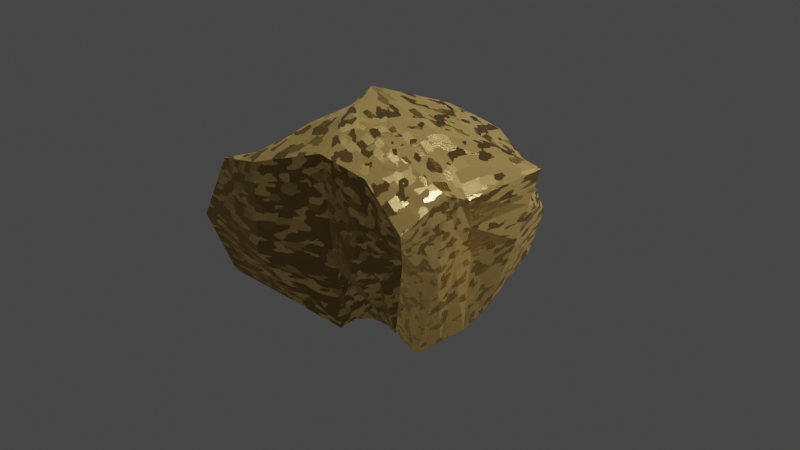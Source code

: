 # Source: Gold.blend  (saved by Blender 4.1.24; exported with 4.5.12 LTS)
import bpy
from mathutils import Matrix  # noqa: F401  (used for matrix-valued properties, if any)

bpy.ops.wm.read_factory_settings(use_empty=True)
scene = bpy.context.scene
scene.name = 'Scene'

# ---- collections
col_collection = bpy.data.collections.new('Collection'); scene.collection.children.link(col_collection)

# ---- materials (node trees are filled in below, after node groups)
mat_material = bpy.data.materials.new('Material')
mat_material.alpha_threshold = 0.0
mat_material.use_transparent_shadow = False
mat_material.roughness = 0.5
mat_material.line_color = (0.0, 0.0, 0.0, 1.0)

# ---- material node trees
mat_material.use_nodes = True; mat_material.node_tree.nodes.clear()
_N = mat_material.node_tree.nodes; _L = mat_material.node_tree.links
n0 = _N.new('ShaderNodeOutputMaterial'); n0.name = 'Material Output'; n0.location = (533, 300)
n1 = _N.new('ShaderNodeTexCoord'); n1.name = 'Texture Coordinate'; n1.location = (-875, 60)
n2 = _N.new('ShaderNodeMapping'); n2.name = 'Mapping'; n2.location = (-658, 60)
n2.inputs[2].default_value = (-0.267, 0.4625, -0.1763)
n2.inputs[3].default_value = (-1.3, 1.1, 1.0)
n3 = _N.new('ShaderNodeValToRGB'); n3.name = 'Color Ramp.003'; n3.location = (-289, 497)
while len(n3.color_ramp.elements) > 1: n3.color_ramp.elements.remove(n3.color_ramp.elements[-1])
n3.color_ramp.elements[0].position = 0.1018; n3.color_ramp.elements[0].color = (0.0, 0.0, 0.0, 1.0)
_e = n3.color_ramp.elements.new(0.4355); _e.color = (1.0, 1.0, 1.0, 1.0)
n3.inputs[0].default_value = 0.6745
n4 = _N.new('ShaderNodeBsdfPrincipled'); n4.name = 'Principled BSDF'; n4.location = (243, 300)
n4.distribution = 'GGX'
n4.subsurface_method = 'RANDOM_WALK_SKIN'
n4.inputs[0].default_value = (0.9822, 0.6724, 0.2346, 1.0)
n4.inputs[3].default_value = 1.45
n4.inputs[27].default_value = (0.0, 0.0, 0.0, 1.0)
n4.inputs[28].default_value = 1.0
n5 = _N.new('ShaderNodeBump'); n5.name = 'Bump'; n5.location = (216, -365)
n5.inputs[0].default_value = 0.26
n5.inputs[1].default_value = 2.9
n5.inputs[2].default_value = 1.0
n6 = _N.new('ShaderNodeTexCoord'); n6.name = 'Texture Coordinate.001'; n6.location = (-1426, -502)
n7 = _N.new('ShaderNodeValToRGB'); n7.name = 'Color Ramp.001'; n7.location = (-183, -173)
while len(n7.color_ramp.elements) > 1: n7.color_ramp.elements.remove(n7.color_ramp.elements[-1])
n7.color_ramp.elements[0].position = 0.2349; n7.color_ramp.elements[0].color = (0.0, 0.0, 0.0, 1.0)
_e = n7.color_ramp.elements.new(0.46); _e.color = (1.0, 1.0, 1.0, 1.0)
n8 = _N.new('ShaderNodeTexVoronoi'); n8.name = 'Voronoi Texture.001'; n8.location = (-481, -154)
n8.distance = 'CHEBYCHEV'
n8.inputs[2].default_value = 77.6
n8.inputs[4].default_value = 0.68
n8.inputs[5].default_value = 2.1
n8.inputs[8].default_value = 0.8514
n9 = _N.new('ShaderNodeValToRGB'); n9.name = 'ColorRamp'; n9.location = (-377, -468)
while len(n9.color_ramp.elements) > 1: n9.color_ramp.elements.remove(n9.color_ramp.elements[-1])
n9.color_ramp.elements[0].position = 0.3964; n9.color_ramp.elements[0].color = (0.0, 0.0, 0.0, 1.0)
_e = n9.color_ramp.elements.new(0.9927); _e.color = (1.0, 1.0, 1.0, 1.0)
n10 = _N.new('ShaderNodeMapping'); n10.name = 'Mapping.001'; n10.location = (-1048, -336)
n10.inputs[3].default_value = (100.0, 1.0, 1.0)
n11 = _N.new('ShaderNodeTexNoise'); n11.name = 'Noise Texture'; n11.location = (-698, -612)
n11.inputs[2].default_value = 148.7
n11.inputs[3].default_value = 5.1
n11.inputs[4].default_value = 0.475
_L.new(n4.outputs[0], n0.inputs[0])
_L.new(n1.outputs[2], n2.inputs[0])
_L.new(n8.outputs[1], n7.inputs[0])
_L.new(n7.outputs[0], n4.inputs[2])
_L.new(n3.outputs[0], n4.inputs[1])
_L.new(n5.outputs[0], n4.inputs[5])
_L.new(n9.outputs[0], n5.inputs[3])
_L.new(n10.outputs[0], n11.inputs[0])
_L.new(n6.outputs[2], n10.inputs[0])
_L.new(n2.outputs[0], n8.inputs[0])
_L.new(n11.outputs[0], n9.inputs[0])
n0.is_active_output = True

# ---- world
world_world = bpy.data.worlds.new('World'); scene.world = world_world
world_world.use_nodes = True; world_world.node_tree.nodes.clear()
_N = world_world.node_tree.nodes; _L = world_world.node_tree.links
n0 = _N.new('ShaderNodeOutputWorld'); n0.name = 'World Output'; n0.location = (300, 300)
n1 = _N.new('ShaderNodeBackground'); n1.name = 'Background'; n1.location = (10, 300)
n1.inputs[0].default_value = (0.05088, 0.05088, 0.05088, 1.0)
_L.new(n1.outputs[0], n0.inputs[0])
n0.is_active_output = True
world_world.color = (0.05088, 0.05088, 0.05088)
world_world.use_sun_shadow = False
world_world.sun_shadow_jitter_overblur = 0.0

# ---- cameras
cam_camera = bpy.data.cameras.new('Camera')
cam_camera.clip_end = 100.0
cam_camera.ortho_scale = 7.314

# ---- lights
light_light = bpy.data.lights.new('Light', 'POINT')
light_light.transmission_factor = 0.0
light_light.energy = 1000.0
light_light.shadow_soft_size = 0.1
light_light.shadow_maximum_resolution = 0.006
light_light.use_absolute_resolution = True

# ---- meshes
me_cube = bpy.data.meshes.new('Cube')
me_cube.from_pydata([(0.8636, 0.8799, 0.6607), (1.01, 0.8426, -0.3111), (1.06, -0.982, 0.5332), (0.9058, -0.8971, -0.565), (-0.739, 0.9531, -0.6561), (-1.26, -1.198, 0.6327), (-1.249, -1.172, -0.6383), (1.002, 1.066, 0.09663), (-1.736, -1.164, -0.1652), (1.001, -0.9029, 0.1936), (-1.18, 0.02542, -0.8477), (1.165, -0.2223, 0.6737), (-1.557, 0.3072, 0.4934), (0.9965, -0.07341, -0.8386), (1.0, 0.0, 0.0), (-1.596, 0.1593, -0.1359), (0.1472, 1.184, -0.4795), (0.0, -1.0, 1.0), (0.1555, -0.9393, -0.8235), (-0.08618, 1.226, 0.7592), (-0.01031, 1.101, 0.2807), (0.06459, -0.9062, -0.1852), (-0.03386, -0.1229, -0.7364), (-0.4564, 0.05665, 1.287), (-0.3476, 0.9863, -0.6381), (-0.6914, -1.265, 0.7801), (-0.7613, -1.217, -0.2355), (-0.5339, -0.1229, -0.7364), (-0.4305, -1.139, -0.6418), (-0.4895, 1.207, 0.8062), (-0.5052, 1.05, 0.1404), (-0.6123, 0.1629, 1.073), (0.5155, -0.8256, -0.487), (0.3711, 1.055, 0.7992), (0.4948, 1.05, 0.1404), (0.4552, 0.06881, 1.051), (0.5308, 0.8896, -0.6179), (0.5437, -0.9348, 0.9015), (0.4859, -1.068, -0.04014), (0.4831, -0.06144, -0.8682), (1.07, 0.2046, -0.6359), (-0.8885, 0.4075, -0.6968), (1.165, 0.7776, 0.6894), (1.188, 0.4311, 0.05127), (-0.04777, 0.5909, 1.112), (7.833e-05, 0.4247, -0.6863), (-0.442, 0.4239, -0.6879), (-0.6508, 0.62, 1.037), (0.5197, 0.5057, 0.9395), (0.5066, 0.4074, -0.7448), (-1.389, -0.7328, -0.8159), (1.116, -0.4814, 0.7886), (1.075, -0.5182, -0.06391), (-1.493, -0.7761, 0.3648), (0.9142, -0.627, -0.9094), (-1.987, -0.4967, -0.09477), (-0.01693, -0.5614, -0.8682), (-0.139, -0.4763, 1.225), (-0.6586, -0.6308, -0.7153), (-0.5813, -0.6332, 1.046), (0.4771, -0.5247, 1.038), (0.4334, -0.5291, -0.8588), (-2.363, -0.8828, -0.9795), (-0.9553, 0.9648, 0.4733), (-1.046, 0.995, 0.4816), (-0.9308, 0.9963, -0.0905), (-1.023, 0.9166, 0.07392), (-1.102, 0.6331, 0.7187), (-1.356, 0.599, 0.6562), (-1.073, 0.4964, -0.0654), (-1.111, 0.3004, -0.3311), (0.714, -0.8619, -0.5266), (0.6216, 0.9662, 0.7288), (0.753, 1.058, 0.1181), (0.8162, -0.07925, 0.8589), (0.7748, 0.8657, -0.4619), (0.8064, -0.9588, 0.7142), (0.7477, -0.9839, 0.07876), (0.7442, -0.06753, -0.8532), (0.8481, 0.644, 0.8123), (0.7933, 0.3043, -0.6894), (0.8018, -0.5027, 0.911), (0.6779, -0.5789, -0.8845), (-1.525, -0.2345, 0.4291), (0.9553, -0.3502, -0.874), (-1.791, -0.1687, -0.1153), (-1.285, -0.3537, -0.8318), (1.14, -0.3518, 0.7312), (1.038, -0.2591, -0.03195), (-0.0254, -0.3422, -0.8023), (-0.2977, -0.2098, 1.256), (-0.5962, -0.3768, -0.7258), (-0.5968, -0.2352, 1.06), (0.4662, -0.228, 1.044), (0.4582, -0.2953, -0.8635), (0.711, -0.3232, -0.8688), (0.809, -0.291, 0.8849), (-0.5433, 0.9697, -0.6471), (-0.9759, -1.232, 0.7064), (-1.249, -1.19, -0.2004), (-0.8569, -0.04874, -0.7921), (-0.8398, -1.156, -0.64), (-1.085, 0.235, 0.7834), (-0.6653, 0.4157, -0.6924), (-1.024, -0.6818, -0.7656), (-1.037, -0.7047, 0.7053), (-0.7224, 1.086, 0.6397), (-1.004, 0.6095, 0.8466), (-0.718, 1.023, 0.02492), (-1.061, -0.2348, 0.7444), (-0.9404, -0.3653, -0.7788), (-1.498, -1.181, 0.2337), (0.933, 0.9728, 0.3787), (1.03, -0.9425, 0.3634), (1.083, -0.1112, 0.3368), (-1.577, 0.2332, 0.1788), (-0.04824, 1.163, 0.52), (0.03229, -0.9531, 0.4074), (-0.4973, 1.129, 0.4733), (-0.7264, -1.241, 0.2723), (0.5148, -1.001, 0.4307), (0.433, 1.053, 0.4698), (1.177, 0.6044, 0.3703), (-1.74, -0.6364, 0.135), (1.095, -0.4998, 0.3624), (-0.943, 0.9805, 0.1914), (-1.034, 0.9558, 0.2778), (-1.087, 0.5647, 0.3266), (-1.234, 0.4497, 0.1625), (0.7771, -0.9713, 0.3965), (0.6873, 1.012, 0.4235), (1.089, -0.3055, 0.3496), (-1.658, -0.2016, 0.1569), (-0.7202, 1.055, 0.3323), (-1.112, -1.211, 0.253), (-0.1397, -1.04, -0.732), (-0.2893, 1.216, 0.7829), (-0.2596, 1.075, 0.21), (-0.5349, 0.1102, 1.179), (-0.102, 1.085, -0.5594), (-0.3483, -1.133, 0.8892), (-0.3515, -1.063, -0.2105), (-0.2858, -0.1229, -0.7364), (-0.3516, 0.6056, 1.074), (-0.2227, 0.4243, -0.6871), (-0.3618, -0.5554, 1.135), (-0.3402, -0.5964, -0.7911), (-0.313, -0.3596, -0.7638), (-0.4484, -0.2226, 1.157), (-0.3499, -1.098, 0.3393), (-0.2745, 1.146, 0.4964), (-1.319, -0.9525, -0.7271), (1.088, -0.7317, 0.6609), (1.038, -0.7106, 0.06487), (0.06928, -0.7504, -0.8459), (-0.0695, -0.7382, 1.113), (-0.5445, -0.885, -0.6785), (-0.6364, -0.949, 0.9129), (0.5104, -0.7297, 0.9696), (0.4744, -0.6773, -0.6729), (-1.377, -0.9872, 0.4988), (0.91, -0.762, -0.7372), (-1.861, -0.8302, -0.13), (0.8041, -0.7307, 0.8126), (0.6959, -0.7204, -0.7056), (-0.9319, -0.9188, -0.7028), (-1.007, -0.9681, 0.7058), (-1.619, -0.9087, 0.1844), (1.063, -0.7211, 0.3629), (-0.3551, -0.8444, 1.012), (-0.2399, -0.8182, -0.7616)], [(6, 62)], [(166, 160, 5, 98), (134, 98, 5, 111), (133, 106, 29, 118), (164, 161, 3, 71), (168, 152, 2, 113), (130, 72, 0, 112), (75, 73, 7, 1), (161, 153, 9, 3), (115, 12, 68, 128), (101, 99, 8, 6), (86, 85, 15, 10), (40, 43, 14, 13), (122, 42, 11, 114), (80, 40, 13, 78), (132, 83, 12, 115), (10, 15, 70, 41), (48, 44, 23, 35), (144, 45, 22, 142), (32, 38, 21, 18), (139, 137, 20, 16), (150, 136, 19, 116), (170, 154, 18, 135), (120, 37, 17, 117), (158, 155, 17, 37), (165, 156, 28, 101), (97, 108, 30, 24), (41, 70, 65, 4), (103, 46, 27, 100), (143, 47, 31, 138), (135, 141, 26, 28), (149, 140, 25, 119), (169, 157, 25, 140), (163, 158, 37, 76), (129, 76, 37, 120), (71, 77, 38, 32), (79, 48, 35, 74), (45, 49, 39, 22), (16, 20, 34, 36), (116, 19, 33, 121), (154, 159, 32, 18), (16, 36, 49, 45), (72, 33, 48, 79), (136, 29, 47, 143), (97, 24, 46, 103), (139, 16, 45, 144), (33, 19, 44, 48), (127, 67, 64, 126), (75, 1, 40, 80), (112, 0, 42, 122), (1, 7, 43, 40), (107, 68, 12, 102), (89, 94, 61, 56), (96, 93, 60, 81), (148, 92, 59, 145), (110, 91, 58, 104), (93, 90, 57, 60), (147, 89, 56, 146), (167, 160, 53, 123), (151, 162, 55, 50), (84, 88, 52, 54), (131, 87, 51, 124), (95, 84, 54, 82), (109, 83, 53, 105), (68, 63, 64, 67), (125, 65, 66, 126), (69, 66, 65, 70), (127, 69, 70, 128), (106, 63, 68, 107), (94, 95, 82, 61), (87, 96, 81, 51), (36, 75, 80, 49), (0, 72, 79, 42), (42, 79, 74, 11), (3, 9, 77, 71), (113, 2, 76, 129), (152, 163, 76, 2), (49, 80, 78, 39), (36, 34, 73, 75), (121, 33, 72, 130), (159, 164, 71, 32), (11, 74, 96, 87), (39, 78, 95, 94), (102, 12, 83, 109), (78, 13, 84, 95), (114, 11, 87, 131), (13, 14, 88, 84), (142, 22, 89, 147), (35, 23, 90, 93), (100, 27, 91, 110), (138, 31, 92, 148), (74, 35, 93, 96), (22, 39, 94, 89), (123, 53, 83, 132), (50, 55, 85, 86), (10, 100, 110, 86), (31, 102, 109, 92), (29, 106, 107, 47), (92, 109, 105, 59), (86, 110, 104, 50), (47, 107, 102, 31), (4, 97, 103, 41), (41, 103, 100, 10), (4, 65, 108, 97), (151, 165, 101, 6), (28, 26, 99, 101), (125, 63, 106, 133), (119, 25, 98, 134), (157, 166, 98, 25), (26, 119, 134, 99), (65, 125, 133, 108), (55, 123, 132, 85), (14, 114, 131, 88), (34, 121, 130, 73), (9, 113, 129, 77), (67, 127, 128, 68), (63, 125, 126, 64), (88, 131, 124, 52), (162, 167, 123, 55), (7, 112, 122, 43), (69, 127, 126, 66), (20, 116, 121, 34), (77, 129, 120, 38), (141, 149, 119, 26), (38, 120, 117, 21), (137, 150, 116, 20), (85, 132, 115, 15), (43, 122, 114, 14), (15, 115, 128, 70), (73, 130, 112, 7), (153, 168, 113, 9), (108, 133, 118, 30), (99, 134, 111, 8), (30, 118, 150, 137), (21, 117, 149, 141), (23, 138, 148, 90), (27, 142, 147, 91), (91, 147, 146, 58), (90, 148, 145, 57), (24, 139, 144, 46), (19, 136, 143, 44), (155, 169, 140, 17), (117, 17, 140, 149), (18, 21, 141, 135), (44, 143, 138, 23), (156, 170, 135, 28), (118, 29, 136, 150), (24, 30, 137, 139), (46, 144, 142, 27), (58, 146, 170, 156), (57, 145, 169, 155), (52, 124, 168, 153), (8, 111, 167, 162), (59, 105, 166, 157), (50, 104, 165, 151), (61, 82, 164, 159), (51, 81, 163, 152), (6, 8, 162, 151), (111, 5, 160, 167), (56, 61, 159, 154), (81, 60, 158, 163), (145, 59, 157, 169), (104, 58, 156, 165), (60, 57, 155, 158), (146, 56, 154, 170), (54, 52, 153, 161), (124, 51, 152, 168), (82, 54, 161, 164), (105, 53, 160, 166)])
_uv = me_cube.uv_layers.new(name='UVMap')
_uv.uv.foreach_set('vector', [0.8431, 0.7248, 0.8802, 0.7252, 0.875, 0.75, 0.8437, 0.75, 0.5625, 0.9687, 0.625, 0.9687, 0.625, 1.0, 0.5625, 1.0, 0.5573, 0.2853, 0.625, 0.2863, 0.625, 0.3125, 0.5625, 0.3125, 0.3443, 0.7188, 0.375, 0.7188, 0.375, 0.75, 0.3443, 0.75, 0.5625, 0.7188, 0.625, 0.7188, 0.625, 0.75, 0.5625, 0.75, 0.5625, 0.4693, 0.625, 0.4693, 0.625, 0.5, 0.5625, 0.5, 0.375, 0.4693, 0.5, 0.4693, 0.5, 0.5, 0.375, 0.5, 0.375, 0.7188, 0.5, 0.7187, 0.5, 0.75, 0.375, 0.75, 0.5536, 0.1324, 0.6072, 0.1398, 0.6267, 0.1861, 0.555, 0.1836, 0.375, 0.9688, 0.5, 0.9687, 0.5, 1.0, 0.375, 1.0, 0.375, 0.09375, 0.5, 0.09375, 0.5, 0.125, 0.375, 0.125, 0.375, 0.5634, 0.5, 0.5634, 0.5, 0.625, 0.375, 0.625, 0.5625, 0.5634, 0.625, 0.5634, 0.625, 0.625, 0.5625, 0.625, 0.3443, 0.5634, 0.375, 0.5634, 0.375, 0.625, 0.3443, 0.625, 0.5517, 0.09327, 0.6034, 0.09279, 0.6072, 0.1398, 0.5536, 0.1324, 0.375, 0.125, 0.5, 0.125, 0.4675, 0.1731, 0.375, 0.1866, 0.6875, 0.5634, 0.75, 0.5634, 0.75, 0.625, 0.6875, 0.625, 0.2185, 0.5634, 0.25, 0.5634, 0.25, 0.625, 0.2185, 0.625, 0.375, 0.8125, 0.5, 0.8125, 0.5, 0.875, 0.375, 0.875, 0.375, 0.3435, 0.5, 0.3435, 0.5, 0.375, 0.375, 0.375, 0.5625, 0.3435, 0.625, 0.3435, 0.625, 0.375, 0.5625, 0.375, 0.2185, 0.7188, 0.25, 0.7188, 0.25, 0.75, 0.2185, 0.75, 0.5625, 0.8125, 0.625, 0.8125, 0.625, 0.875, 0.5625, 0.875, 0.6875, 0.7187, 0.75, 0.7188, 0.75, 0.75, 0.6875, 0.75, 0.1562, 0.7188, 0.1875, 0.7188, 0.1875, 0.75, 0.1562, 0.75, 0.375, 0.2812, 0.4896, 0.2844, 0.5, 0.3125, 0.375, 0.3125, 0.375, 0.1866, 0.478, 0.1767, 0.4802, 0.2512, 0.375, 0.25, 0.1563, 0.5634, 0.1875, 0.5634, 0.1875, 0.625, 0.1562, 0.625, 0.7815, 0.5634, 0.8125, 0.5634, 0.8003, 0.6165, 0.7754, 0.6207, 0.375, 0.9065, 0.5, 0.9065, 0.5, 0.9375, 0.375, 0.9375, 0.5625, 0.9065, 0.625, 0.9065, 0.625, 0.9375, 0.5625, 0.9375, 0.7782, 0.7216, 0.8059, 0.7245, 0.8125, 0.75, 0.7815, 0.75, 0.6557, 0.7188, 0.6875, 0.7187, 0.6875, 0.75, 0.6557, 0.75, 0.5625, 0.7807, 0.625, 0.7807, 0.625, 0.8125, 0.5625, 0.8125, 0.375, 0.7807, 0.5, 0.7807, 0.5, 0.8125, 0.375, 0.8125, 0.6557, 0.5634, 0.6875, 0.5634, 0.6875, 0.625, 0.6557, 0.625, 0.25, 0.5634, 0.3125, 0.5634, 0.3125, 0.625, 0.25, 0.625, 0.375, 0.375, 0.5, 0.375, 0.5, 0.4375, 0.375, 0.4375, 0.5625, 0.375, 0.625, 0.375, 0.625, 0.4375, 0.5625, 0.4375, 0.25, 0.7188, 0.3125, 0.7187, 0.3125, 0.75, 0.25, 0.75, 0.25, 0.5, 0.3125, 0.5, 0.3125, 0.5634, 0.25, 0.5634, 0.6557, 0.5, 0.6875, 0.5, 0.6875, 0.5634, 0.6557, 0.5634, 0.7815, 0.5, 0.8125, 0.5, 0.8125, 0.5634, 0.7815, 0.5634, 0.1562, 0.5, 0.1875, 0.5, 0.1875, 0.5634, 0.1563, 0.5634, 0.2185, 0.5, 0.25, 0.5, 0.25, 0.5634, 0.2185, 0.5634, 0.6875, 0.5, 0.75, 0.5, 0.75, 0.5634, 0.6875, 0.5634, 0.5627, 0.1971, 0.6115, 0.197, 0.606, 0.2396, 0.5627, 0.2396, 0.3443, 0.5, 0.375, 0.5, 0.375, 0.5634, 0.3443, 0.5634, 0.5625, 0.5, 0.625, 0.5, 0.625, 0.5634, 0.5625, 0.5634, 0.375, 0.5, 0.5, 0.5, 0.5, 0.5634, 0.375, 0.5634, 0.8389, 0.5682, 0.8654, 0.573, 0.8746, 0.6167, 0.8375, 0.6166, 0.25, 0.6562, 0.3125, 0.6562, 0.3125, 0.6875, 0.25, 0.6875, 0.6557, 0.6562, 0.6875, 0.6562, 0.6875, 0.6875, 0.6557, 0.6875, 0.7751, 0.657, 0.7998, 0.6577, 0.7993, 0.699, 0.7749, 0.6933, 0.1562, 0.6562, 0.1875, 0.6562, 0.1875, 0.6875, 0.1562, 0.6875, 0.6875, 0.6562, 0.75, 0.6562, 0.75, 0.6875, 0.6875, 0.6875, 0.2185, 0.6562, 0.25, 0.6562, 0.25, 0.6875, 0.2185, 0.6875, 0.5561, 0.02706, 0.6123, 0.02287, 0.5996, 0.04574, 0.5498, 0.05412, 0.375, 0.03125, 0.5, 0.03125, 0.5, 0.0625, 0.375, 0.0625, 0.375, 0.6563, 0.5, 0.6562, 0.5, 0.6875, 0.375, 0.6875, 0.5625, 0.6562, 0.625, 0.6562, 0.625, 0.6875, 0.5625, 0.6875, 0.3443, 0.6562, 0.375, 0.6563, 0.375, 0.6875, 0.3443, 0.6875, 0.8399, 0.6581, 0.8801, 0.6585, 0.8855, 0.7004, 0.8424, 0.6997, 0.625, 0.1866, 0.625, 0.25, 0.606, 0.2396, 0.6115, 0.197, 0.5511, 0.2593, 0.4772, 0.2584, 0.5194, 0.2395, 0.5627, 0.2396, 0.5139, 0.1971, 0.5194, 0.2395, 0.4802, 0.2512, 0.478, 0.1767, 0.5627, 0.1971, 0.5139, 0.1971, 0.4832, 0.181, 0.555, 0.1836, 0.8387, 0.5, 0.8649, 0.5, 0.8697, 0.5682, 0.8411, 0.5658, 0.3125, 0.6562, 0.3443, 0.6562, 0.3443, 0.6875, 0.3125, 0.6875, 0.625, 0.6562, 0.6557, 0.6562, 0.6557, 0.6875, 0.625, 0.6875, 0.3125, 0.5, 0.3443, 0.5, 0.3443, 0.5634, 0.3125, 0.5634, 0.625, 0.5, 0.6557, 0.5, 0.6557, 0.5634, 0.625, 0.5634, 0.625, 0.5634, 0.6557, 0.5634, 0.6557, 0.625, 0.625, 0.625, 0.375, 0.75, 0.5, 0.75, 0.5, 0.7807, 0.375, 0.7807, 0.5625, 0.75, 0.625, 0.75, 0.625, 0.7807, 0.5625, 0.7807, 0.625, 0.7188, 0.6557, 0.7188, 0.6557, 0.75, 0.625, 0.75, 0.3125, 0.5634, 0.3443, 0.5634, 0.3443, 0.625, 0.3125, 0.625, 0.375, 0.4375, 0.5, 0.4375, 0.5, 0.4693, 0.375, 0.4693, 0.5625, 0.4375, 0.625, 0.4375, 0.625, 0.4693, 0.5625, 0.4693, 0.3125, 0.7187, 0.3443, 0.7188, 0.3443, 0.75, 0.3125, 0.75, 0.625, 0.625, 0.6557, 0.625, 0.6557, 0.6562, 0.625, 0.6562, 0.3125, 0.625, 0.3443, 0.625, 0.3443, 0.6562, 0.3125, 0.6562, 0.8375, 0.6166, 0.8746, 0.6167, 0.8801, 0.6585, 0.8399, 0.6581, 0.3443, 0.625, 0.375, 0.625, 0.375, 0.6563, 0.3443, 0.6562, 0.5625, 0.625, 0.625, 0.625, 0.625, 0.6562, 0.5625, 0.6562, 0.375, 0.625, 0.5, 0.625, 0.5, 0.6562, 0.375, 0.6563, 0.2185, 0.625, 0.25, 0.625, 0.25, 0.6562, 0.2185, 0.6562, 0.6875, 0.625, 0.75, 0.625, 0.75, 0.6562, 0.6875, 0.6562, 0.1562, 0.625, 0.1875, 0.625, 0.1875, 0.6562, 0.1562, 0.6562, 0.7754, 0.6207, 0.8003, 0.6165, 0.7998, 0.6577, 0.7751, 0.657, 0.6557, 0.625, 0.6875, 0.625, 0.6875, 0.6562, 0.6557, 0.6562, 0.25, 0.625, 0.3125, 0.625, 0.3125, 0.6562, 0.25, 0.6562, 0.5498, 0.05412, 0.5996, 0.04574, 0.6034, 0.09279, 0.5517, 0.09327, 0.375, 0.0625, 0.5, 0.0625, 0.5, 0.09375, 0.375, 0.09375, 0.125, 0.625, 0.1562, 0.625, 0.1562, 0.6562, 0.125, 0.6562, 0.8003, 0.6165, 0.8375, 0.6166, 0.8399, 0.6581, 0.7998, 0.6577, 0.8125, 0.5, 0.8387, 0.5, 0.8411, 0.5658, 0.8125, 0.5634, 0.7998, 0.6577, 0.8399, 0.6581, 0.8424, 0.6997, 0.7993, 0.699, 0.125, 0.6562, 0.1562, 0.6562, 0.1562, 0.6875, 0.125, 0.6875, 0.8125, 0.5634, 0.8389, 0.5682, 0.8375, 0.6166, 0.8003, 0.6165, 0.125, 0.5, 0.1562, 0.5, 0.1563, 0.5634, 0.125, 0.5634, 0.125, 0.5634, 0.1563, 0.5634, 0.1562, 0.625, 0.125, 0.625, 0.375, 0.25, 0.4814, 0.254, 0.4896, 0.2844, 0.375, 0.2812, 0.125, 0.7188, 0.1562, 0.7188, 0.1562, 0.75, 0.125, 0.75, 0.375, 0.9375, 0.5, 0.9375, 0.5, 0.9687, 0.375, 0.9688, 0.5511, 0.2593, 0.625, 0.2601, 0.625, 0.2863, 0.5573, 0.2853, 0.5625, 0.9375, 0.625, 0.9375, 0.625, 0.9687, 0.5625, 0.9687, 0.8059, 0.7245, 0.8431, 0.7248, 0.8437, 0.75, 0.8125, 0.75, 0.5, 0.9375, 0.5625, 0.9375, 0.5625, 0.9687, 0.5, 0.9687, 0.4772, 0.2584, 0.5511, 0.2593, 0.5573, 0.2853, 0.4896, 0.2844, 0.5, 0.0625, 0.5498, 0.05412, 0.5517, 0.09327, 0.5, 0.09375, 0.5, 0.625, 0.5625, 0.625, 0.5625, 0.6562, 0.5, 0.6562, 0.5, 0.4375, 0.5625, 0.4375, 0.5625, 0.4693, 0.5, 0.4693, 0.5, 0.75, 0.5625, 0.75, 0.5625, 0.7807, 0.5, 0.7807, 0.6115, 0.197, 0.5627, 0.1971, 0.555, 0.1836, 0.6267, 0.1861, 0.625, 0.2601, 0.5511, 0.2593, 0.5627, 0.2396, 0.606, 0.2396, 0.5, 0.6562, 0.5625, 0.6562, 0.5625, 0.6875, 0.5, 0.6875, 0.5, 0.03125, 0.5561, 0.02706, 0.5498, 0.05412, 0.5, 0.0625, 0.5, 0.5, 0.5625, 0.5, 0.5625, 0.5634, 0.5, 0.5634, 0.5139, 0.1971, 0.5627, 0.1971, 0.5627, 0.2396, 0.5194, 0.2395, 0.5, 0.375, 0.5625, 0.375, 0.5625, 0.4375, 0.5, 0.4375, 0.5, 0.7807, 0.5625, 0.7807, 0.5625, 0.8125, 0.5, 0.8125, 0.5, 0.9065, 0.5625, 0.9065, 0.5625, 0.9375, 0.5, 0.9375, 0.5, 0.8125, 0.5625, 0.8125, 0.5625, 0.875, 0.5, 0.875, 0.5, 0.3435, 0.5625, 0.3435, 0.5625, 0.375, 0.5, 0.375, 0.5, 0.09375, 0.5517, 0.09327, 0.5536, 0.1324, 0.5, 0.125, 0.5, 0.5634, 0.5625, 0.5634, 0.5625, 0.625, 0.5, 0.625, 0.5, 0.125, 0.5536, 0.1324, 0.555, 0.1836, 0.4832, 0.181, 0.5, 0.4693, 0.5625, 0.4693, 0.5625, 0.5, 0.5, 0.5, 0.5, 0.7187, 0.5625, 0.7188, 0.5625, 0.75, 0.5, 0.75, 0.4896, 0.2844, 0.5573, 0.2853, 0.5625, 0.3125, 0.5, 0.3125, 0.5, 0.9687, 0.5625, 0.9687, 0.5625, 1.0, 0.5, 1.0, 0.5, 0.3125, 0.5625, 0.3125, 0.5625, 0.3435, 0.5, 0.3435, 0.5, 0.875, 0.5625, 0.875, 0.5625, 0.9065, 0.5, 0.9065, 0.75, 0.625, 0.7754, 0.6207, 0.7751, 0.657, 0.75, 0.6562, 0.1875, 0.625, 0.2185, 0.625, 0.2185, 0.6562, 0.1875, 0.6562, 0.1875, 0.6562, 0.2185, 0.6562, 0.2185, 0.6875, 0.1875, 0.6875, 0.75, 0.6562, 0.7751, 0.657, 0.7749, 0.6933, 0.75, 0.6875, 0.1875, 0.5, 0.2185, 0.5, 0.2185, 0.5634, 0.1875, 0.5634, 0.75, 0.5, 0.7815, 0.5, 0.7815, 0.5634, 0.75, 0.5634, 0.75, 0.7188, 0.7782, 0.7216, 0.7815, 0.75, 0.75, 0.75, 0.5625, 0.875, 0.625, 0.875, 0.625, 0.9065, 0.5625, 0.9065, 0.375, 0.875, 0.5, 0.875, 0.5, 0.9065, 0.375, 0.9065, 0.75, 0.5634, 0.7815, 0.5634, 0.7754, 0.6207, 0.75, 0.625, 0.1875, 0.7188, 0.2185, 0.7188, 0.2185, 0.75, 0.1875, 0.75, 0.5625, 0.3125, 0.625, 0.3125, 0.625, 0.3435, 0.5625, 0.3435, 0.375, 0.3125, 0.5, 0.3125, 0.5, 0.3435, 0.375, 0.3435, 0.1875, 0.5634, 0.2185, 0.5634, 0.2185, 0.625, 0.1875, 0.625, 0.1875, 0.6875, 0.2185, 0.6875, 0.2185, 0.7188, 0.1875, 0.7188, 0.75, 0.6875, 0.7749, 0.6933, 0.7782, 0.7216, 0.75, 0.7188, 0.5, 0.6875, 0.5625, 0.6875, 0.5625, 0.7188, 0.5, 0.7187, 0.5, 0.0, 0.5625, 0.0, 0.5561, 0.02706, 0.5, 0.03125, 0.7993, 0.699, 0.8424, 0.6997, 0.8431, 0.7248, 0.8059, 0.7245, 0.125, 0.6875, 0.1562, 0.6875, 0.1562, 0.7188, 0.125, 0.7188, 0.3125, 0.6875, 0.3443, 0.6875, 0.3443, 0.7188, 0.3125, 0.7187, 0.625, 0.6875, 0.6557, 0.6875, 0.6557, 0.7188, 0.625, 0.7188, 0.375, 0.0, 0.5, 0.0, 0.5, 0.03125, 0.375, 0.03125, 0.5625, 0.0, 0.625, 0.0, 0.6123, 0.02287, 0.5561, 0.02706, 0.25, 0.6875, 0.3125, 0.6875, 0.3125, 0.7187, 0.25, 0.7188, 0.6557, 0.6875, 0.6875, 0.6875, 0.6875, 0.7187, 0.6557, 0.7188, 0.7749, 0.6933, 0.7993, 0.699, 0.8059, 0.7245, 0.7782, 0.7216, 0.1562, 0.6875, 0.1875, 0.6875, 0.1875, 0.7188, 0.1562, 0.7188, 0.6875, 0.6875, 0.75, 0.6875, 0.75, 0.7188, 0.6875, 0.7187, 0.2185, 0.6875, 0.25, 0.6875, 0.25, 0.7188, 0.2185, 0.7188, 0.375, 0.6875, 0.5, 0.6875, 0.5, 0.7187, 0.375, 0.7188, 0.5625, 0.6875, 0.625, 0.6875, 0.625, 0.7188, 0.5625, 0.7188, 0.3443, 0.6875, 0.375, 0.6875, 0.375, 0.7188, 0.3443, 0.7188, 0.8424, 0.6997, 0.8855, 0.7004, 0.8802, 0.7252, 0.8431, 0.7248])
me_cube.materials.append(mat_material)
me_cube.use_mirror_vertex_groups = False
me_cube.update()

# ---- objects
ob_cube = bpy.data.objects.new('Cube', me_cube)
ob_light = bpy.data.objects.new('Light', light_light)
ob_camera = bpy.data.objects.new('Camera', cam_camera)

# ---- transforms, parenting, visibility, modifiers, constraints
ob_cube.location = (0.0, 0.0, 0.0)
ob_cube.lock_rotations_4d = False
ob_cube.empty_display_type = 'ARROWS'
ob_cube.lineart.crease_threshold = 0.0
ob_light.location = (4.076, 1.005, 5.904)
ob_light.rotation_euler = (0.6503, 0.05522, 1.866)
ob_light.lock_rotations_4d = False
ob_light.empty_display_type = 'ARROWS'
ob_light.color = (0.0, 0.0, 0.0, 0.0)
ob_light.lineart.crease_threshold = 0.0
ob_camera.location = (7.359, -6.926, 4.958)
ob_camera.rotation_euler = (1.109, 0.0, 0.8149)
ob_camera.lock_rotations_4d = False
ob_camera.empty_display_type = 'ARROWS'
ob_camera.color = (0.0, 0.0, 0.0, 0.0)
ob_camera.display_type = 'WIRE'
ob_camera.lineart.crease_threshold = 0.0

# ---- collection membership
col_collection.objects.link(ob_cube)
col_collection.objects.link(ob_light)
col_collection.objects.link(ob_camera)

# ---- scene / render settings (as saved in the file)
scene.camera = ob_camera
scene.frame_start = 1; scene.frame_end = 250; scene.frame_set(1)
scene.render.engine = 'BLENDER_EEVEE_NEXT'
scene.cycles.sampling_pattern = 'TABULATED_SOBOL'
scene.cycles.use_light_tree = False
scene.eevee.ray_tracing_options.trace_max_roughness = 0.0
scene.view_settings.view_transform = 'Filmic'
bpy.context.view_layer.update()
